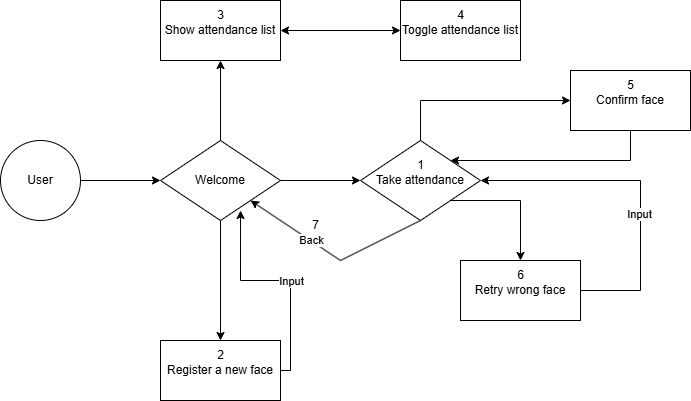

The diagram above was exported from draw.io. Its source (the exported page's mxGraphModel, read from the mxfile embedded in the PNG):
<mxGraphModel dx="1042" dy="527" grid="1" gridSize="10" guides="1" tooltips="1" connect="1" arrows="1" fold="1" page="1" pageScale="1" pageWidth="850" pageHeight="1100" math="0" shadow="0">
  <root>
    <mxCell id="0" />
    <mxCell id="1" parent="0" />
    <mxCell id="BmKGBfoHl7MhG8Klz7cc-1" value="User" style="ellipse;whiteSpace=wrap;html=1;aspect=fixed;" vertex="1" parent="1">
      <mxGeometry x="40" y="200" width="80" height="80" as="geometry" />
    </mxCell>
    <mxCell id="BmKGBfoHl7MhG8Klz7cc-2" value="" style="endArrow=classic;html=1;rounded=0;exitX=1;exitY=0.5;exitDx=0;exitDy=0;" edge="1" parent="1" source="BmKGBfoHl7MhG8Klz7cc-1">
      <mxGeometry width="50" height="50" relative="1" as="geometry">
        <mxPoint x="320" y="380" as="sourcePoint" />
        <mxPoint x="200" y="240" as="targetPoint" />
      </mxGeometry>
    </mxCell>
    <mxCell id="BmKGBfoHl7MhG8Klz7cc-3" value="Welcome" style="rhombus;whiteSpace=wrap;html=1;" vertex="1" parent="1">
      <mxGeometry x="200" y="200" width="120" height="80" as="geometry" />
    </mxCell>
    <mxCell id="BmKGBfoHl7MhG8Klz7cc-4" value="" style="endArrow=classic;html=1;rounded=0;" edge="1" parent="1">
      <mxGeometry width="50" height="50" relative="1" as="geometry">
        <mxPoint x="260" y="200" as="sourcePoint" />
        <mxPoint x="260" y="120" as="targetPoint" />
      </mxGeometry>
    </mxCell>
    <mxCell id="BmKGBfoHl7MhG8Klz7cc-5" value="Show attendance list" style="rounded=0;whiteSpace=wrap;html=1;" vertex="1" parent="1">
      <mxGeometry x="200" y="60" width="120" height="60" as="geometry" />
    </mxCell>
    <mxCell id="BmKGBfoHl7MhG8Klz7cc-6" value="" style="endArrow=classic;startArrow=classic;html=1;rounded=0;exitX=1;exitY=0.5;exitDx=0;exitDy=0;" edge="1" parent="1" source="BmKGBfoHl7MhG8Klz7cc-5">
      <mxGeometry width="50" height="50" relative="1" as="geometry">
        <mxPoint x="400" y="300" as="sourcePoint" />
        <mxPoint x="440" y="90" as="targetPoint" />
      </mxGeometry>
    </mxCell>
    <mxCell id="BmKGBfoHl7MhG8Klz7cc-7" value="Toggle attendance list" style="rounded=0;whiteSpace=wrap;html=1;" vertex="1" parent="1">
      <mxGeometry x="440" y="60" width="120" height="60" as="geometry" />
    </mxCell>
    <mxCell id="BmKGBfoHl7MhG8Klz7cc-8" value="" style="endArrow=classic;html=1;rounded=0;exitX=1;exitY=0.5;exitDx=0;exitDy=0;" edge="1" parent="1" source="BmKGBfoHl7MhG8Klz7cc-3">
      <mxGeometry width="50" height="50" relative="1" as="geometry">
        <mxPoint x="400" y="300" as="sourcePoint" />
        <mxPoint x="400" y="240" as="targetPoint" />
      </mxGeometry>
    </mxCell>
    <mxCell id="BmKGBfoHl7MhG8Klz7cc-12" value="Take attendance" style="rhombus;whiteSpace=wrap;html=1;" vertex="1" parent="1">
      <mxGeometry x="400" y="200" width="120" height="80" as="geometry" />
    </mxCell>
    <mxCell id="BmKGBfoHl7MhG8Klz7cc-15" value="" style="endArrow=none;html=1;rounded=0;exitX=0.5;exitY=0;exitDx=0;exitDy=0;" edge="1" parent="1" source="BmKGBfoHl7MhG8Klz7cc-12">
      <mxGeometry width="50" height="50" relative="1" as="geometry">
        <mxPoint x="400" y="300" as="sourcePoint" />
        <mxPoint x="460" y="160" as="targetPoint" />
      </mxGeometry>
    </mxCell>
    <mxCell id="BmKGBfoHl7MhG8Klz7cc-16" value="" style="endArrow=classic;html=1;rounded=0;" edge="1" parent="1" target="BmKGBfoHl7MhG8Klz7cc-37">
      <mxGeometry width="50" height="50" relative="1" as="geometry">
        <mxPoint x="460" y="160" as="sourcePoint" />
        <mxPoint x="620" y="160" as="targetPoint" />
      </mxGeometry>
    </mxCell>
    <mxCell id="BmKGBfoHl7MhG8Klz7cc-19" value="" style="endArrow=none;html=1;rounded=0;entryX=1;entryY=1;entryDx=0;entryDy=0;" edge="1" parent="1" target="BmKGBfoHl7MhG8Klz7cc-12">
      <mxGeometry width="50" height="50" relative="1" as="geometry">
        <mxPoint x="560" y="260" as="sourcePoint" />
        <mxPoint x="460" y="280" as="targetPoint" />
      </mxGeometry>
    </mxCell>
    <mxCell id="BmKGBfoHl7MhG8Klz7cc-20" value="" style="endArrow=classic;html=1;rounded=0;entryX=0.5;entryY=0;entryDx=0;entryDy=0;" edge="1" parent="1" target="BmKGBfoHl7MhG8Klz7cc-23">
      <mxGeometry width="50" height="50" relative="1" as="geometry">
        <mxPoint x="560" y="260" as="sourcePoint" />
        <mxPoint x="580" y="320" as="targetPoint" />
      </mxGeometry>
    </mxCell>
    <mxCell id="BmKGBfoHl7MhG8Klz7cc-23" value="Retry wrong face" style="rounded=0;whiteSpace=wrap;html=1;" vertex="1" parent="1">
      <mxGeometry x="500" y="320" width="120" height="60" as="geometry" />
    </mxCell>
    <mxCell id="BmKGBfoHl7MhG8Klz7cc-24" value="" style="endArrow=classic;html=1;rounded=0;entryX=1;entryY=0.5;entryDx=0;entryDy=0;" edge="1" parent="1" target="BmKGBfoHl7MhG8Klz7cc-12">
      <mxGeometry width="50" height="50" relative="1" as="geometry">
        <mxPoint x="680" y="350" as="sourcePoint" />
        <mxPoint x="680" y="200" as="targetPoint" />
        <Array as="points">
          <mxPoint x="680" y="240" />
        </Array>
      </mxGeometry>
    </mxCell>
    <mxCell id="BmKGBfoHl7MhG8Klz7cc-38" value="Input" style="edgeLabel;html=1;align=center;verticalAlign=middle;resizable=0;points=[];" vertex="1" connectable="0" parent="BmKGBfoHl7MhG8Klz7cc-24">
      <mxGeometry x="-0.4293" y="2" relative="1" as="geometry">
        <mxPoint as="offset" />
      </mxGeometry>
    </mxCell>
    <mxCell id="BmKGBfoHl7MhG8Klz7cc-25" value="Register a new face" style="rounded=0;whiteSpace=wrap;html=1;" vertex="1" parent="1">
      <mxGeometry x="200" y="400" width="120" height="60" as="geometry" />
    </mxCell>
    <mxCell id="BmKGBfoHl7MhG8Klz7cc-26" value="" style="endArrow=classic;html=1;rounded=0;exitX=0.5;exitY=1;exitDx=0;exitDy=0;entryX=0.5;entryY=0;entryDx=0;entryDy=0;" edge="1" parent="1" source="BmKGBfoHl7MhG8Klz7cc-3" target="BmKGBfoHl7MhG8Klz7cc-25">
      <mxGeometry width="50" height="50" relative="1" as="geometry">
        <mxPoint x="400" y="300" as="sourcePoint" />
        <mxPoint x="450" y="250" as="targetPoint" />
      </mxGeometry>
    </mxCell>
    <mxCell id="BmKGBfoHl7MhG8Klz7cc-30" value="" style="endArrow=classic;html=1;rounded=0;exitX=1;exitY=0.5;exitDx=0;exitDy=0;entryX=0.667;entryY=0.875;entryDx=0;entryDy=0;entryPerimeter=0;edgeStyle=orthogonalEdgeStyle;" edge="1" parent="1" source="BmKGBfoHl7MhG8Klz7cc-25" target="BmKGBfoHl7MhG8Klz7cc-3">
      <mxGeometry width="50" height="50" relative="1" as="geometry">
        <mxPoint x="400" y="300" as="sourcePoint" />
        <mxPoint x="370" y="380" as="targetPoint" />
      </mxGeometry>
    </mxCell>
    <mxCell id="BmKGBfoHl7MhG8Klz7cc-31" value="Input" style="edgeLabel;html=1;align=center;verticalAlign=middle;resizable=0;points=[];" vertex="1" connectable="0" parent="BmKGBfoHl7MhG8Klz7cc-30">
      <mxGeometry x="-0.0867" relative="1" as="geometry">
        <mxPoint as="offset" />
      </mxGeometry>
    </mxCell>
    <mxCell id="BmKGBfoHl7MhG8Klz7cc-33" value="" style="endArrow=none;html=1;rounded=0;exitX=1;exitY=0.5;exitDx=0;exitDy=0;" edge="1" parent="1" source="BmKGBfoHl7MhG8Klz7cc-23">
      <mxGeometry width="50" height="50" relative="1" as="geometry">
        <mxPoint x="400" y="300" as="sourcePoint" />
        <mxPoint x="680" y="350" as="targetPoint" />
      </mxGeometry>
    </mxCell>
    <mxCell id="BmKGBfoHl7MhG8Klz7cc-34" value="" style="endArrow=classic;html=1;rounded=0;entryX=1;entryY=1;entryDx=0;entryDy=0;" edge="1" parent="1" target="BmKGBfoHl7MhG8Klz7cc-3">
      <mxGeometry width="50" height="50" relative="1" as="geometry">
        <mxPoint x="380" y="320" as="sourcePoint" />
        <mxPoint x="450" y="250" as="targetPoint" />
      </mxGeometry>
    </mxCell>
    <mxCell id="BmKGBfoHl7MhG8Klz7cc-35" value="Back" style="edgeLabel;html=1;align=center;verticalAlign=middle;resizable=0;points=[];" vertex="1" connectable="0" parent="BmKGBfoHl7MhG8Klz7cc-34">
      <mxGeometry x="0.0674" y="-1" relative="1" as="geometry">
        <mxPoint x="18" y="13" as="offset" />
      </mxGeometry>
    </mxCell>
    <mxCell id="BmKGBfoHl7MhG8Klz7cc-36" value="" style="endArrow=none;html=1;rounded=0;entryX=0.5;entryY=1;entryDx=0;entryDy=0;" edge="1" parent="1" target="BmKGBfoHl7MhG8Klz7cc-12">
      <mxGeometry width="50" height="50" relative="1" as="geometry">
        <mxPoint x="380" y="320" as="sourcePoint" />
        <mxPoint x="450" y="250" as="targetPoint" />
      </mxGeometry>
    </mxCell>
    <mxCell id="BmKGBfoHl7MhG8Klz7cc-39" style="rounded=0;orthogonalLoop=1;jettySize=auto;html=1;entryX=1;entryY=0;entryDx=0;entryDy=0;" edge="1" parent="1" source="BmKGBfoHl7MhG8Klz7cc-37" target="BmKGBfoHl7MhG8Klz7cc-12">
      <mxGeometry relative="1" as="geometry">
        <Array as="points">
          <mxPoint x="670" y="220" />
        </Array>
      </mxGeometry>
    </mxCell>
    <mxCell id="BmKGBfoHl7MhG8Klz7cc-37" value="Confirm face" style="rounded=0;whiteSpace=wrap;html=1;" vertex="1" parent="1">
      <mxGeometry x="610" y="130" width="120" height="60" as="geometry" />
    </mxCell>
    <mxCell id="BmKGBfoHl7MhG8Klz7cc-40" value="1" style="text;html=1;align=center;verticalAlign=middle;resizable=0;points=[];autosize=1;strokeColor=none;fillColor=none;" vertex="1" parent="1">
      <mxGeometry x="445" y="210" width="30" height="30" as="geometry" />
    </mxCell>
    <mxCell id="BmKGBfoHl7MhG8Klz7cc-41" value="2" style="text;html=1;align=center;verticalAlign=middle;resizable=0;points=[];autosize=1;strokeColor=none;fillColor=none;" vertex="1" parent="1">
      <mxGeometry x="245" y="400" width="30" height="30" as="geometry" />
    </mxCell>
    <mxCell id="BmKGBfoHl7MhG8Klz7cc-42" value="3" style="text;html=1;align=center;verticalAlign=middle;resizable=0;points=[];autosize=1;strokeColor=none;fillColor=none;" vertex="1" parent="1">
      <mxGeometry x="245" y="60" width="30" height="30" as="geometry" />
    </mxCell>
    <mxCell id="BmKGBfoHl7MhG8Klz7cc-43" value="4" style="text;html=1;align=center;verticalAlign=middle;resizable=0;points=[];autosize=1;strokeColor=none;fillColor=none;" vertex="1" parent="1">
      <mxGeometry x="485" y="60" width="30" height="30" as="geometry" />
    </mxCell>
    <mxCell id="BmKGBfoHl7MhG8Klz7cc-44" value="5" style="text;html=1;align=center;verticalAlign=middle;resizable=0;points=[];autosize=1;strokeColor=none;fillColor=none;" vertex="1" parent="1">
      <mxGeometry x="655" y="130" width="30" height="30" as="geometry" />
    </mxCell>
    <mxCell id="BmKGBfoHl7MhG8Klz7cc-45" value="6" style="text;html=1;align=center;verticalAlign=middle;resizable=0;points=[];autosize=1;strokeColor=none;fillColor=none;" vertex="1" parent="1">
      <mxGeometry x="545" y="320" width="30" height="30" as="geometry" />
    </mxCell>
    <mxCell id="BmKGBfoHl7MhG8Klz7cc-49" value="7" style="text;html=1;align=center;verticalAlign=middle;resizable=0;points=[];autosize=1;strokeColor=none;fillColor=none;" vertex="1" parent="1">
      <mxGeometry x="340" y="270" width="30" height="30" as="geometry" />
    </mxCell>
  </root>
</mxGraphModel>